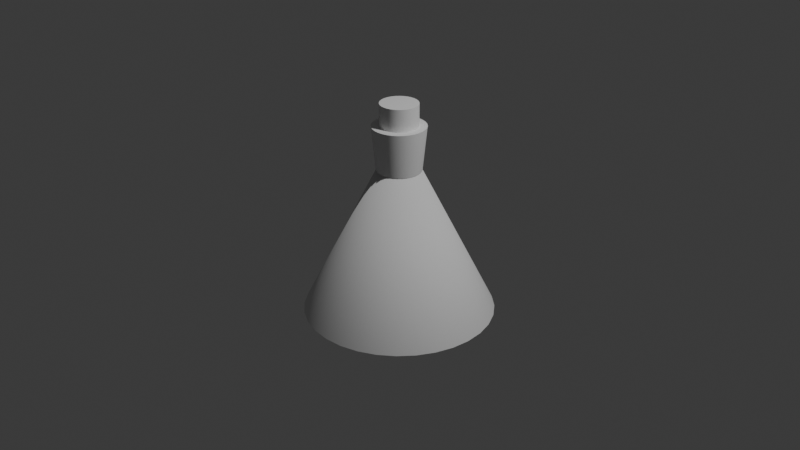 # Source: UNCOLORED_CONE_POTION.blend  (saved by Blender 5.1.30; exported with 4.5.12 LTS)
import bpy
from mathutils import Matrix  # noqa: F401  (used for matrix-valued properties, if any)

bpy.ops.wm.read_factory_settings(use_empty=True)
scene = bpy.context.scene
scene.name = 'Scene'

# ---- collections
col_collection = bpy.data.collections.new('Collection'); scene.collection.children.link(col_collection)

# ---- node groups
ng_smooth_by_angle = bpy.data.node_groups.new('Smooth by Angle', 'GeometryNodeTree')
_s = ng_smooth_by_angle.interface.new_socket(name='Mesh', in_out='OUTPUT', socket_type='NodeSocketGeometry')
_s = ng_smooth_by_angle.interface.new_socket(name='Mesh', in_out='INPUT', socket_type='NodeSocketGeometry')
_s = ng_smooth_by_angle.interface.new_socket(name='Angle', in_out='INPUT', socket_type='NodeSocketFloat')
_s.subtype = 'ANGLE'
_s.default_value = 0.5236
_s.min_value = 0.0
_s.max_value = 3.142
_s.description = 'Maximum face angle for smooth edges'
_s = ng_smooth_by_angle.interface.new_socket(name='Ignore Sharpness', in_out='INPUT', socket_type='NodeSocketBool')
_s.force_non_field = True
ng_smooth_by_angle.is_modifier = True
_N = ng_smooth_by_angle.nodes; _L = ng_smooth_by_angle.links
n0 = _N.new('GeometryNodeSetShadeSmooth'); n0.name = 'Set Shade Smooth'; n0.location = (120, -80)
n0.domain = 'EDGE'
n1 = _N.new('GeometryNodeSetShadeSmooth'); n1.name = 'Set Shade Smooth.001'; n1.location = (300, -80)
n2 = _N.new('NodeGroupOutput'); n2.name = 'Group Output'; n2.location = (480, -80)
n3 = _N.new('GeometryNodeInputMeshEdgeAngle'); n3.name = 'Edge Angle'; n3.location = (-440, -240)
n4 = _N.new('NodeGroupInput'); n4.name = 'Group Input'; n4.location = (-80, -80)
n5 = _N.new('GeometryNodeInputEdgeSmooth'); n5.name = 'Is Edge Smooth'; n5.location = (-260, -120)
n6 = _N.new('GeometryNodeInputShadeSmooth'); n6.name = 'Is Shade Smooth'; n6.location = (-440, -397)
n7 = _N.new('FunctionNodeCompare'); n7.name = 'Compare'; n7.location = (-260, -260)
n7.operation = 'LESS_EQUAL'
n7.inputs[6].default_value = (0.0, 0.0, 0.0, 0.0)
n7.inputs[7].default_value = (0.0, 0.0, 0.0, 0.0)
n8 = _N.new('FunctionNodeBooleanMath'); n8.name = 'Boolean Math.001'; n8.location = (-80, -260)
n9 = _N.new('NodeGroupInput'); n9.name = 'Group Input.001'; n9.location = (-440, -329)
n10 = _N.new('NodeGroupInput'); n10.name = 'Group Input.002'; n10.location = (-259, -189)
n11 = _N.new('FunctionNodeBooleanMath'); n11.name = 'Boolean Math'; n11.location = (-80, -149)
n11.operation = 'OR'
n12 = _N.new('FunctionNodeBooleanMath'); n12.name = 'Boolean Math.002'; n12.location = (-260, -380)
n12.operation = 'OR'
n13 = _N.new('NodeGroupInput'); n13.name = 'Group Input.003'; n13.location = (-440, -460)
_L.new(n3.outputs[0], n7.inputs[0])
_L.new(n1.outputs[0], n2.inputs[0])
_L.new(n9.outputs[1], n7.inputs[1])
_L.new(n7.outputs[0], n8.inputs[0])
_L.new(n4.outputs[0], n0.inputs[0])
_L.new(n0.outputs[0], n1.inputs[0])
_L.new(n8.outputs[0], n0.inputs[2])
_L.new(n10.outputs[2], n11.inputs[1])
_L.new(n5.outputs[0], n11.inputs[0])
_L.new(n11.outputs[0], n0.inputs[1])
_L.new(n13.outputs[2], n12.inputs[1])
_L.new(n6.outputs[0], n12.inputs[0])
_L.new(n12.outputs[0], n8.inputs[1])
n2.is_active_output = True

# ---- world
world_world = bpy.data.worlds.new('World'); scene.world = world_world
world_world.use_nodes = True; world_world.node_tree.nodes.clear()
_N = world_world.node_tree.nodes; _L = world_world.node_tree.links
n0 = _N.new('ShaderNodeOutputWorld'); n0.name = 'World Output'; n0.location = (200, 100)
n1 = _N.new('ShaderNodeBackground'); n1.name = 'Background'; n1.location = (-200, 100)
n1.inputs[0].default_value = (0.05088, 0.05088, 0.05088, 1.0)
_L.new(n1.outputs[0], n0.inputs[0])
n0.is_active_output = True
world_world.color = (0.05088, 0.05088, 0.05088)
world_world.sun_shadow_jitter_overblur = 0.0

# ---- cameras
cam_camera = bpy.data.cameras.new('Camera')
cam_camera.clip_end = 100.0
cam_camera.ortho_scale = 7.314

# ---- lights
light_light = bpy.data.lights.new('Light', 'POINT')
light_light.energy = 1000.0
light_light.shadow_soft_size = 0.1

# ---- meshes
me_cone = bpy.data.meshes.new('Cone')
me_cone.from_pydata([(0.0, 1.0, -1.0), (0.1951, 0.9808, -1.0), (0.3827, 0.9239, -1.0), (0.5556, 0.8315, -1.0), (0.7071, 0.7071, -1.0), (0.8315, 0.5556, -1.0), (0.9239, 0.3827, -1.0), (0.9808, 0.1951, -1.0), (1.0, 0.0, -1.0), (0.9808, -0.1951, -1.0), (0.9239, -0.3827, -1.0), (0.8315, -0.5556, -1.0), (0.7071, -0.7071, -1.0), (0.5556, -0.8315, -1.0), (0.3827, -0.9239, -1.0), (0.1951, -0.9808, -1.0), (0.0, -1.0, -1.0), (-0.1951, -0.9808, -1.0), (-0.3827, -0.9239, -1.0), (-0.5556, -0.8315, -1.0), (-0.7071, -0.7071, -1.0), (-0.8315, -0.5556, -1.0), (-0.9239, -0.3827, -1.0), (-0.9808, -0.1951, -1.0), (-1.0, 0.0, -1.0), (-0.9808, 0.1951, -1.0), (-0.9239, 0.3827, -1.0), (-0.8315, 0.5556, -1.0), (-0.7071, 0.7071, -1.0), (-0.5556, 0.8315, -1.0), (-0.3827, 0.9239, -1.0), (-0.1951, 0.9808, -1.0), (0.0, 0.0, 1.0)], [], [(0, 32, 1), (1, 32, 2), (2, 32, 3), (3, 32, 4), (4, 32, 5), (5, 32, 6), (6, 32, 7), (7, 32, 8), (8, 32, 9), (9, 32, 10), (10, 32, 11), (11, 32, 12), (12, 32, 13), (13, 32, 14), (14, 32, 15), (15, 32, 16), (16, 32, 17), (17, 32, 18), (18, 32, 19), (19, 32, 20), (20, 32, 21), (21, 32, 22), (22, 32, 23), (23, 32, 24), (24, 32, 25), (25, 32, 26), (26, 32, 27), (27, 32, 28), (28, 32, 29), (29, 32, 30), (0, 1, 2, 3, 4, 5, 6, 7, 8, 9, 10, 11, 12, 13, 14, 15, 16, 17, 18, 19, 20, 21, 22, 23, 24, 25, 26, 27, 28, 29, 30, 31), (30, 32, 31), (31, 32, 0)])
me_cone.polygons.foreach_set('use_smooth', [True] * 33)
_uv = me_cone.uv_layers.new(name='UVMap')
_uv.uv.foreach_set('vector', [0.25, 0.49, 0.25, 0.25, 0.2968, 0.4854, 0.2968, 0.4854, 0.25, 0.25, 0.3418, 0.4717, 0.3418, 0.4717, 0.25, 0.25, 0.3833, 0.4496, 0.3833, 0.4496, 0.25, 0.25, 0.4197, 0.4197, 0.4197, 0.4197, 0.25, 0.25, 0.4496, 0.3833, 0.4496, 0.3833, 0.25, 0.25, 0.4717, 0.3418, 0.4717, 0.3418, 0.25, 0.25, 0.4854, 0.2968, 0.4854, 0.2968, 0.25, 0.25, 0.49, 0.25, 0.49, 0.25, 0.25, 0.25, 0.4854, 0.2032, 0.4854, 0.2032, 0.25, 0.25, 0.4717, 0.1582, 0.4717, 0.1582, 0.25, 0.25, 0.4496, 0.1167, 0.4496, 0.1167, 0.25, 0.25, 0.4197, 0.08029, 0.4197, 0.08029, 0.25, 0.25, 0.3833, 0.05045, 0.3833, 0.05045, 0.25, 0.25, 0.3418, 0.02827, 0.3418, 0.02827, 0.25, 0.25, 0.2968, 0.01461, 0.2968, 0.01461, 0.25, 0.25, 0.25, 0.01, 0.25, 0.01, 0.25, 0.25, 0.2032, 0.01461, 0.2032, 0.01461, 0.25, 0.25, 0.1582, 0.02827, 0.1582, 0.02827, 0.25, 0.25, 0.1167, 0.05045, 0.1167, 0.05045, 0.25, 0.25, 0.08029, 0.08029, 0.08029, 0.08029, 0.25, 0.25, 0.05045, 0.1167, 0.05045, 0.1167, 0.25, 0.25, 0.02827, 0.1582, 0.02827, 0.1582, 0.25, 0.25, 0.01461, 0.2032, 0.01461, 0.2032, 0.25, 0.25, 0.01, 0.25, 0.01, 0.25, 0.25, 0.25, 0.01461, 0.2968, 0.01461, 0.2968, 0.25, 0.25, 0.02827, 0.3418, 0.02827, 0.3418, 0.25, 0.25, 0.05045, 0.3833, 0.05045, 0.3833, 0.25, 0.25, 0.08029, 0.4197, 0.08029, 0.4197, 0.25, 0.25, 0.1167, 0.4496, 0.1167, 0.4496, 0.25, 0.25, 0.1582, 0.4717, 0.75, 0.49, 0.7968, 0.4854, 0.8418, 0.4717, 0.8833, 0.4496, 0.9197, 0.4197, 0.9496, 0.3833, 0.9717, 0.3418, 0.9854, 0.2968, 0.99, 0.25, 0.9854, 0.2032, 0.9717, 0.1582, 0.9496, 0.1167, 0.9197, 0.08029, 0.8833, 0.05045, 0.8418, 0.02827, 0.7968, 0.01461, 0.75, 0.01, 0.7032, 0.01461, 0.6582, 0.02827, 0.6167, 0.05045, 0.5803, 0.08029, 0.5504, 0.1167, 0.5283, 0.1582, 0.5146, 0.2032, 0.51, 0.25, 0.5146, 0.2968, 0.5283, 0.3418, 0.5504, 0.3833, 0.5803, 0.4197, 0.6167, 0.4496, 0.6582, 0.4717, 0.7032, 0.4854, 0.1582, 0.4717, 0.25, 0.25, 0.2032, 0.4854, 0.2032, 0.4854, 0.25, 0.25, 0.25, 0.49])
me_cone.update()
me_cylinder = bpy.data.meshes.new('Cylinder')
me_cylinder.from_pydata([(0.0, 1.0, -1.0), (1.004e-10, 1.2, 1.0), (0.1951, 0.9808, -1.0), (0.2342, 1.177, 1.0), (0.3827, 0.9239, -1.0), (0.4593, 1.109, 1.0), (0.5556, 0.8315, -1.0), (0.6668, 0.998, 1.0), (0.7071, 0.7071, -1.0), (0.8487, 0.8487, 1.0), (0.8315, 0.5556, -1.0), (0.998, 0.6668, 1.0), (0.9239, 0.3827, -1.0), (1.109, 0.4593, 1.0), (0.9808, 0.1951, -1.0), (1.177, 0.2342, 1.0), (1.0, 0.0, -1.0), (1.2, 5.622e-09, 1.0), (0.9808, -0.1951, -1.0), (1.177, -0.2342, 1.0), (0.9239, -0.3827, -1.0), (1.109, -0.4593, 1.0), (0.8315, -0.5556, -1.0), (0.998, -0.6668, 1.0), (0.7071, -0.7071, -1.0), (0.8487, -0.8487, 1.0), (0.5556, -0.8315, -1.0), (0.6668, -0.998, 1.0), (0.3827, -0.9239, -1.0), (0.4593, -1.109, 1.0), (0.1951, -0.9808, -1.0), (0.2342, -1.177, 1.0), (0.0, -1.0, -1.0), (1.004e-10, -1.2, 1.0), (-0.1951, -0.9808, -1.0), (-0.2342, -1.177, 1.0), (-0.3827, -0.9239, -1.0), (-0.4593, -1.109, 1.0), (-0.5556, -0.8315, -1.0), (-0.6668, -0.998, 1.0), (-0.7071, -0.7071, -1.0), (-0.8487, -0.8487, 1.0), (-0.8315, -0.5556, -1.0), (-0.998, -0.6668, 1.0), (-0.9239, -0.3827, -1.0), (-1.109, -0.4593, 1.0), (-0.9808, -0.1951, -1.0), (-1.177, -0.2342, 1.0), (-1.0, 0.0, -1.0), (-1.2, 5.622e-09, 1.0), (-0.9808, 0.1951, -1.0), (-1.177, 0.2342, 1.0), (-0.9239, 0.3827, -1.0), (-1.109, 0.4593, 1.0), (-0.8315, 0.5556, -1.0), (-0.998, 0.6668, 1.0), (-0.7071, 0.7071, -1.0), (-0.8487, 0.8487, 1.0), (-0.5556, 0.8315, -1.0), (-0.6668, 0.998, 1.0), (-0.3827, 0.9239, -1.0), (-0.4593, 1.109, 1.0), (-0.1951, 0.9808, -1.0), (-0.2342, 1.177, 1.0), (0.2342, 1.177, 1.0), (1.004e-10, 1.2, 1.0), (0.4593, 1.109, 1.0), (0.6668, 0.998, 1.0), (0.8487, 0.8487, 1.0), (0.998, 0.6668, 1.0), (1.109, 0.4593, 1.0), (1.177, 0.2342, 1.0), (1.2, 5.622e-09, 1.0), (1.177, -0.2342, 1.0), (1.109, -0.4593, 1.0), (0.998, -0.6668, 1.0), (0.8487, -0.8487, 1.0), (0.6668, -0.998, 1.0), (0.4593, -1.109, 1.0), (0.2342, -1.177, 1.0), (1.004e-10, -1.2, 1.0), (-0.2342, -1.177, 1.0), (-0.4593, -1.109, 1.0), (-0.6668, -0.998, 1.0), (-0.8487, -0.8487, 1.0), (-0.998, -0.6668, 1.0), (-1.109, -0.4593, 1.0), (-1.177, -0.2342, 1.0), (-1.2, 5.622e-09, 1.0), (-1.177, 0.2342, 1.0), (-1.109, 0.4593, 1.0), (-0.998, 0.6668, 1.0), (-0.8487, 0.8487, 1.0), (-0.6668, 0.998, 1.0), (-0.4593, 1.109, 1.0), (-0.2342, 1.177, 1.0), (0.1171, 1.189, 1.0), (0.3467, 1.143, 1.0), (0.5631, 1.053, 1.0), (0.7578, 0.9233, 1.0), (0.9233, 0.7578, 1.0), (1.053, 0.5631, 1.0), (1.143, 0.3467, 1.0), (1.189, 0.1171, 1.0), (1.189, -0.1171, 1.0), (1.143, -0.3467, 1.0), (1.053, -0.5631, 1.0), (0.9233, -0.7578, 1.0), (0.7578, -0.9233, 1.0), (0.5631, -1.053, 1.0), (0.3467, -1.143, 1.0), (0.1171, -1.189, 1.0), (-0.1171, -1.189, 1.0), (-0.3467, -1.143, 1.0), (-0.5631, -1.053, 1.0), (-0.7578, -0.9233, 1.0), (-0.9233, -0.7578, 1.0), (-1.053, -0.5631, 1.0), (-1.143, -0.3467, 1.0), (-1.189, -0.1171, 1.0), (-1.189, 0.1171, 1.0), (-1.143, 0.3467, 1.0), (-1.053, 0.5631, 1.0), (-0.9233, 0.7578, 1.0), (-0.7578, 0.9233, 1.0), (-0.5631, 1.053, 1.0), (-0.3467, 1.143, 1.0), (-0.1171, 1.189, 1.0), (3.594e-08, 0.8478, 0.3074), (3.594e-08, 0.8478, 2.003), (0.1654, 0.8315, 0.3074), (0.1654, 0.8315, 2.003), (0.3245, 0.7833, 0.3074), (0.3245, 0.7833, 2.003), (0.471, 0.7049, 0.3074), (0.471, 0.7049, 2.003), (0.5995, 0.5995, 0.3074), (0.5995, 0.5995, 2.003), (0.7049, 0.471, 0.3074), (0.7049, 0.471, 2.003), (0.7833, 0.3245, 0.3074), (0.7833, 0.3245, 2.003), (0.8315, 0.1654, 0.3074), (0.8315, 0.1654, 2.003), (0.8478, 3.754e-09, 0.3074), (0.8478, 3.754e-09, 2.003), (0.8315, -0.1654, 0.3074), (0.8315, -0.1654, 2.003), (0.7833, -0.3245, 0.3074), (0.7833, -0.3245, 2.003), (0.7049, -0.471, 0.3074), (0.7049, -0.471, 2.003), (0.5995, -0.5995, 0.3074), (0.5995, -0.5995, 2.003), (0.471, -0.7049, 0.3074), (0.471, -0.7049, 2.003), (0.3245, -0.7833, 0.3074), (0.3245, -0.7833, 2.003), (0.1654, -0.8315, 0.3074), (0.1654, -0.8315, 2.003), (3.594e-08, -0.8478, 0.3074), (3.594e-08, -0.8478, 2.003), (-0.1654, -0.8315, 0.3074), (-0.1654, -0.8315, 2.003), (-0.3245, -0.7833, 0.3074), (-0.3245, -0.7833, 2.003), (-0.471, -0.7049, 0.3074), (-0.471, -0.7049, 2.003), (-0.5995, -0.5995, 0.3074), (-0.5995, -0.5995, 2.003), (-0.7049, -0.471, 0.3074), (-0.7049, -0.471, 2.003), (-0.7833, -0.3245, 0.3074), (-0.7833, -0.3245, 2.003), (-0.8315, -0.1654, 0.3074), (-0.8315, -0.1654, 2.003), (-0.8478, 3.754e-09, 0.3074), (-0.8478, 3.754e-09, 2.003), (-0.8315, 0.1654, 0.3074), (-0.8315, 0.1654, 2.003), (-0.7833, 0.3245, 0.3074), (-0.7833, 0.3245, 2.003), (-0.7049, 0.471, 0.3074), (-0.7049, 0.471, 2.003), (-0.5995, 0.5995, 0.3074), (-0.5995, 0.5995, 2.003), (-0.471, 0.7049, 0.3074), (-0.471, 0.7049, 2.003), (-0.3245, 0.7833, 0.3074), (-0.3245, 0.7833, 2.003), (-0.1654, 0.8315, 0.3074), (-0.1654, 0.8315, 2.003)], [], [(0, 65, 64, 2), (2, 64, 66, 4), (4, 66, 67, 6), (6, 67, 68, 8), (8, 68, 69, 10), (10, 69, 70, 12), (12, 70, 71, 14), (14, 71, 72, 16), (16, 72, 73, 18), (18, 73, 74, 20), (20, 74, 75, 22), (22, 75, 76, 24), (24, 76, 77, 26), (26, 77, 78, 28), (28, 78, 79, 30), (30, 79, 80, 32), (32, 80, 81, 34), (34, 81, 82, 36), (36, 82, 83, 38), (38, 83, 84, 40), (40, 84, 85, 42), (42, 85, 86, 44), (44, 86, 87, 46), (46, 87, 88, 48), (48, 88, 89, 50), (50, 89, 90, 52), (52, 90, 91, 54), (54, 91, 92, 56), (56, 92, 93, 58), (58, 93, 94, 60), (3, 96, 1, 127, 63, 126, 61, 125, 59, 124, 57, 123, 55, 122, 53, 121, 51, 120, 49, 119, 47, 118, 45, 117, 43, 116, 41, 115, 39, 114, 37, 113, 35, 112, 33, 111, 31, 110, 29, 109, 27, 108, 25, 107, 23, 106, 21, 105, 19, 104, 17, 103, 15, 102, 13, 101, 11, 100, 9, 99, 7, 98, 5, 97), (60, 94, 95, 62), (62, 95, 65, 0), (0, 2, 4, 6, 8, 10, 12, 14, 16, 18, 20, 22, 24, 26, 28, 30, 32, 34, 36, 38, 40, 42, 44, 46, 48, 50, 52, 54, 56, 58, 60, 62), (1, 96, 3, 64, 65), (3, 97, 5, 66, 64), (5, 98, 7, 67, 66), (7, 99, 9, 68, 67), (9, 100, 11, 69, 68), (11, 101, 13, 70, 69), (13, 102, 15, 71, 70), (15, 103, 17, 72, 71), (17, 104, 19, 73, 72), (19, 105, 21, 74, 73), (21, 106, 23, 75, 74), (23, 107, 25, 76, 75), (25, 108, 27, 77, 76), (27, 109, 29, 78, 77), (29, 110, 31, 79, 78), (31, 111, 33, 80, 79), (33, 112, 35, 81, 80), (35, 113, 37, 82, 81), (37, 114, 39, 83, 82), (39, 115, 41, 84, 83), (41, 116, 43, 85, 84), (43, 117, 45, 86, 85), (45, 118, 47, 87, 86), (47, 119, 49, 88, 87), (49, 120, 51, 89, 88), (51, 121, 53, 90, 89), (53, 122, 55, 91, 90), (55, 123, 57, 92, 91), (57, 124, 59, 93, 92), (59, 125, 61, 94, 93), (61, 126, 63, 95, 94), (63, 127, 1, 65, 95), (128, 129, 131, 130), (130, 131, 133, 132), (132, 133, 135, 134), (134, 135, 137, 136), (136, 137, 139, 138), (138, 139, 141, 140), (140, 141, 143, 142), (142, 143, 145, 144), (144, 145, 147, 146), (146, 147, 149, 148), (148, 149, 151, 150), (150, 151, 153, 152), (152, 153, 155, 154), (154, 155, 157, 156), (156, 157, 159, 158), (158, 159, 161, 160), (160, 161, 163, 162), (162, 163, 165, 164), (164, 165, 167, 166), (166, 167, 169, 168), (168, 169, 171, 170), (170, 171, 173, 172), (172, 173, 175, 174), (174, 175, 177, 176), (176, 177, 179, 178), (178, 179, 181, 180), (180, 181, 183, 182), (182, 183, 185, 184), (184, 185, 187, 186), (186, 187, 189, 188), (131, 129, 191, 189, 187, 185, 183, 181, 179, 177, 175, 173, 171, 169, 167, 165, 163, 161, 159, 157, 155, 153, 151, 149, 147, 145, 143, 141, 139, 137, 135, 133), (188, 189, 191, 190), (190, 191, 129, 128), (128, 130, 132, 134, 136, 138, 140, 142, 144, 146, 148, 150, 152, 154, 156, 158, 160, 162, 164, 166, 168, 170, 172, 174, 176, 178, 180, 182, 184, 186, 188, 190)])
me_cylinder.polygons.foreach_set('use_smooth', [True] * 100)
_uv = me_cylinder.uv_layers.new(name='UVMap')
_uv.uv.foreach_set('vector', [1.0, 0.5, 1.0, 1.0, 0.9688, 1.0, 0.9688, 0.5, 0.9688, 0.5, 0.9688, 1.0, 0.9375, 1.0, 0.9375, 0.5, 0.9375, 0.5, 0.9375, 1.0, 0.9062, 1.0, 0.9062, 0.5, 0.9062, 0.5, 0.9062, 1.0, 0.875, 1.0, 0.875, 0.5, 0.875, 0.5, 0.875, 1.0, 0.8438, 1.0, 0.8438, 0.5, 0.8438, 0.5, 0.8438, 1.0, 0.8125, 1.0, 0.8125, 0.5, 0.8125, 0.5, 0.8125, 1.0, 0.7812, 1.0, 0.7812, 0.5, 0.7812, 0.5, 0.7812, 1.0, 0.75, 1.0, 0.75, 0.5, 0.75, 0.5, 0.75, 1.0, 0.7188, 1.0, 0.7188, 0.5, 0.7188, 0.5, 0.7188, 1.0, 0.6875, 1.0, 0.6875, 0.5, 0.6875, 0.5, 0.6875, 1.0, 0.6562, 1.0, 0.6562, 0.5, 0.6562, 0.5, 0.6562, 1.0, 0.625, 1.0, 0.625, 0.5, 0.625, 0.5, 0.625, 1.0, 0.5938, 1.0, 0.5938, 0.5, 0.5938, 0.5, 0.5938, 1.0, 0.5625, 1.0, 0.5625, 0.5, 0.5625, 0.5, 0.5625, 1.0, 0.5312, 1.0, 0.5312, 0.5, 0.5312, 0.5, 0.5312, 1.0, 0.5, 1.0, 0.5, 0.5, 0.5, 0.5, 0.5, 1.0, 0.4688, 1.0, 0.4688, 0.5, 0.4688, 0.5, 0.4688, 1.0, 0.4375, 1.0, 0.4375, 0.5, 0.4375, 0.5, 0.4375, 1.0, 0.4062, 1.0, 0.4062, 0.5, 0.4062, 0.5, 0.4062, 1.0, 0.375, 1.0, 0.375, 0.5, 0.375, 0.5, 0.375, 1.0, 0.3438, 1.0, 0.3438, 0.5, 0.3438, 0.5, 0.3438, 1.0, 0.3125, 1.0, 0.3125, 0.5, 0.3125, 0.5, 0.3125, 1.0, 0.2812, 1.0, 0.2812, 0.5, 0.2812, 0.5, 0.2812, 1.0, 0.25, 1.0, 0.25, 0.5, 0.25, 0.5, 0.25, 1.0, 0.2188, 1.0, 0.2188, 0.5, 0.2188, 0.5, 0.2188, 1.0, 0.1875, 1.0, 0.1875, 0.5, 0.1875, 0.5, 0.1875, 1.0, 0.1562, 1.0, 0.1562, 0.5, 0.1562, 0.5, 0.1562, 1.0, 0.125, 1.0, 0.125, 0.5, 0.125, 0.5, 0.125, 1.0, 0.09375, 1.0, 0.09375, 0.5, 0.09375, 0.5, 0.09375, 1.0, 0.0625, 1.0, 0.0625, 0.5, 0.2968, 0.4854, 0.2734, 0.4877, 0.25, 0.49, 0.2266, 0.4877, 0.2032, 0.4854, 0.1807, 0.4786, 0.1582, 0.4717, 0.1374, 0.4606, 0.1167, 0.4496, 0.09848, 0.4346, 0.08029, 0.4197, 0.06537, 0.4015, 0.05045, 0.3833, 0.03936, 0.3626, 0.02827, 0.3418, 0.02144, 0.3193, 0.01461, 0.2968, 0.01231, 0.2734, 0.01, 0.25, 0.01231, 0.2266, 0.01461, 0.2032, 0.02144, 0.1807, 0.02827, 0.1582, 0.03936, 0.1374, 0.05045, 0.1167, 0.06537, 0.09848, 0.08029, 0.08029, 0.09848, 0.06537, 0.1167, 0.05045, 0.1374, 0.03936, 0.1582, 0.02827, 0.1807, 0.02144, 0.2032, 0.01461, 0.2266, 0.01231, 0.25, 0.01, 0.2734, 0.01231, 0.2968, 0.01461, 0.3193, 0.02144, 0.3418, 0.02827, 0.3626, 0.03936, 0.3833, 0.05045, 0.4015, 0.06537, 0.4197, 0.08029, 0.4346, 0.09848, 0.4496, 0.1167, 0.4606, 0.1374, 0.4717, 0.1582, 0.4786, 0.1807, 0.4854, 0.2032, 0.4877, 0.2266, 0.49, 0.25, 0.4877, 0.2734, 0.4854, 0.2968, 0.4786, 0.3193, 0.4717, 0.3418, 0.4606, 0.3626, 0.4496, 0.3833, 0.4346, 0.4015, 0.4197, 0.4197, 0.4015, 0.4346, 0.3833, 0.4496, 0.3626, 0.4606, 0.3418, 0.4717, 0.3193, 0.4786, 0.0625, 0.5, 0.0625, 1.0, 0.03125, 1.0, 0.03125, 0.5, 0.03125, 0.5, 0.03125, 1.0, 0.0, 1.0, 0.0, 0.5, 0.75, 0.49, 0.7968, 0.4854, 0.8418, 0.4717, 0.8833, 0.4496, 0.9197, 0.4197, 0.9496, 0.3833, 0.9717, 0.3418, 0.9854, 0.2968, 0.99, 0.25, 0.9854, 0.2032, 0.9717, 0.1582, 0.9496, 0.1167, 0.9197, 0.08029, 0.8833, 0.05045, 0.8418, 0.02827, 0.7968, 0.01461, 0.75, 0.01, 0.7032, 0.01461, 0.6582, 0.02827, 0.6167, 0.05045, 0.5803, 0.08029, 0.5504, 0.1167, 0.5283, 0.1582, 0.5146, 0.2032, 0.51, 0.25, 0.5146, 0.2968, 0.5283, 0.3418, 0.5504, 0.3833, 0.5803, 0.4197, 0.6167, 0.4496, 0.6582, 0.4717, 0.7032, 0.4854, 0.25, 0.49, 0.2734, 0.4877, 0.2968, 0.4854, 0.2968, 0.4854, 0.25, 0.49, 0.2968, 0.4854, 0.3193, 0.4786, 0.3418, 0.4717, 0.3418, 0.4717, 0.2968, 0.4854, 0.3418, 0.4717, 0.3626, 0.4606, 0.3833, 0.4496, 0.3833, 0.4496, 0.3418, 0.4717, 0.3833, 0.4496, 0.4015, 0.4346, 0.4197, 0.4197, 0.4197, 0.4197, 0.3833, 0.4496, 0.4197, 0.4197, 0.4346, 0.4015, 0.4496, 0.3833, 0.4496, 0.3833, 0.4197, 0.4197, 0.4496, 0.3833, 0.4606, 0.3626, 0.4717, 0.3418, 0.4717, 0.3418, 0.4496, 0.3833, 0.4717, 0.3418, 0.4786, 0.3193, 0.4854, 0.2968, 0.4854, 0.2968, 0.4717, 0.3418, 0.4854, 0.2968, 0.4877, 0.2734, 0.49, 0.25, 0.49, 0.25, 0.4854, 0.2968, 0.49, 0.25, 0.4877, 0.2266, 0.4854, 0.2032, 0.4854, 0.2032, 0.49, 0.25, 0.4854, 0.2032, 0.4786, 0.1807, 0.4717, 0.1582, 0.4717, 0.1582, 0.4854, 0.2032, 0.4717, 0.1582, 0.4606, 0.1374, 0.4496, 0.1167, 0.4496, 0.1167, 0.4717, 0.1582, 0.4496, 0.1167, 0.4346, 0.09848, 0.4197, 0.08029, 0.4197, 0.08029, 0.4496, 0.1167, 0.4197, 0.08029, 0.4015, 0.06537, 0.3833, 0.05045, 0.3833, 0.05045, 0.4197, 0.08029, 0.3833, 0.05045, 0.3626, 0.03936, 0.3418, 0.02827, 0.3418, 0.02827, 0.3833, 0.05045, 0.3418, 0.02827, 0.3193, 0.02144, 0.2968, 0.01461, 0.2968, 0.01461, 0.3418, 0.02827, 0.2968, 0.01461, 0.2734, 0.01231, 0.25, 0.01, 0.25, 0.01, 0.2968, 0.01461, 0.25, 0.01, 0.2266, 0.01231, 0.2032, 0.01461, 0.2032, 0.01461, 0.25, 0.01, 0.2032, 0.01461, 0.1807, 0.02144, 0.1582, 0.02827, 0.1582, 0.02827, 0.2032, 0.01461, 0.1582, 0.02827, 0.1374, 0.03936, 0.1167, 0.05045, 0.1167, 0.05045, 0.1582, 0.02827, 0.1167, 0.05045, 0.09848, 0.06537, 0.08029, 0.08029, 0.08029, 0.08029, 0.1167, 0.05045, 0.08029, 0.08029, 0.06537, 0.09848, 0.05045, 0.1167, 0.05045, 0.1167, 0.08029, 0.08029, 0.05045, 0.1167, 0.03936, 0.1374, 0.02827, 0.1582, 0.02827, 0.1582, 0.05045, 0.1167, 0.02827, 0.1582, 0.02144, 0.1807, 0.01461, 0.2032, 0.01461, 0.2032, 0.02827, 0.1582, 0.01461, 0.2032, 0.01231, 0.2266, 0.01, 0.25, 0.01, 0.25, 0.01461, 0.2032, 0.01, 0.25, 0.01231, 0.2734, 0.01461, 0.2968, 0.01461, 0.2968, 0.01, 0.25, 0.01461, 0.2968, 0.02144, 0.3193, 0.02827, 0.3418, 0.02827, 0.3418, 0.01461, 0.2968, 0.02827, 0.3418, 0.03936, 0.3626, 0.05045, 0.3833, 0.05045, 0.3833, 0.02827, 0.3418, 0.05045, 0.3833, 0.06537, 0.4015, 0.08029, 0.4197, 0.08029, 0.4197, 0.05045, 0.3833, 0.08029, 0.4197, 0.09848, 0.4346, 0.1167, 0.4496, 0.1167, 0.4496, 0.08029, 0.4197, 0.1167, 0.4496, 0.1374, 0.4606, 0.1582, 0.4717, 0.1582, 0.4717, 0.1167, 0.4496, 0.1582, 0.4717, 0.1807, 0.4786, 0.2032, 0.4854, 0.2032, 0.4854, 0.1582, 0.4717, 0.2032, 0.4854, 0.2266, 0.4877, 0.25, 0.49, 0.25, 0.49, 0.2032, 0.4854, 1.0, 0.5, 1.0, 1.0, 0.9688, 1.0, 0.9688, 0.5, 0.9688, 0.5, 0.9688, 1.0, 0.9375, 1.0, 0.9375, 0.5, 0.9375, 0.5, 0.9375, 1.0, 0.9062, 1.0, 0.9062, 0.5, 0.9062, 0.5, 0.9062, 1.0, 0.875, 1.0, 0.875, 0.5, 0.875, 0.5, 0.875, 1.0, 0.8438, 1.0, 0.8438, 0.5, 0.8438, 0.5, 0.8438, 1.0, 0.8125, 1.0, 0.8125, 0.5, 0.8125, 0.5, 0.8125, 1.0, 0.7812, 1.0, 0.7812, 0.5, 0.7812, 0.5, 0.7812, 1.0, 0.75, 1.0, 0.75, 0.5, 0.75, 0.5, 0.75, 1.0, 0.7188, 1.0, 0.7188, 0.5, 0.7188, 0.5, 0.7188, 1.0, 0.6875, 1.0, 0.6875, 0.5, 0.6875, 0.5, 0.6875, 1.0, 0.6562, 1.0, 0.6562, 0.5, 0.6562, 0.5, 0.6562, 1.0, 0.625, 1.0, 0.625, 0.5, 0.625, 0.5, 0.625, 1.0, 0.5938, 1.0, 0.5938, 0.5, 0.5938, 0.5, 0.5938, 1.0, 0.5625, 1.0, 0.5625, 0.5, 0.5625, 0.5, 0.5625, 1.0, 0.5312, 1.0, 0.5312, 0.5, 0.5312, 0.5, 0.5312, 1.0, 0.5, 1.0, 0.5, 0.5, 0.5, 0.5, 0.5, 1.0, 0.4688, 1.0, 0.4688, 0.5, 0.4688, 0.5, 0.4688, 1.0, 0.4375, 1.0, 0.4375, 0.5, 0.4375, 0.5, 0.4375, 1.0, 0.4062, 1.0, 0.4062, 0.5, 0.4062, 0.5, 0.4062, 1.0, 0.375, 1.0, 0.375, 0.5, 0.375, 0.5, 0.375, 1.0, 0.3438, 1.0, 0.3438, 0.5, 0.3438, 0.5, 0.3438, 1.0, 0.3125, 1.0, 0.3125, 0.5, 0.3125, 0.5, 0.3125, 1.0, 0.2812, 1.0, 0.2812, 0.5, 0.2812, 0.5, 0.2812, 1.0, 0.25, 1.0, 0.25, 0.5, 0.25, 0.5, 0.25, 1.0, 0.2188, 1.0, 0.2188, 0.5, 0.2188, 0.5, 0.2188, 1.0, 0.1875, 1.0, 0.1875, 0.5, 0.1875, 0.5, 0.1875, 1.0, 0.1562, 1.0, 0.1562, 0.5, 0.1562, 0.5, 0.1562, 1.0, 0.125, 1.0, 0.125, 0.5, 0.125, 0.5, 0.125, 1.0, 0.09375, 1.0, 0.09375, 0.5, 0.09375, 0.5, 0.09375, 1.0, 0.0625, 1.0, 0.0625, 0.5, 0.2968, 0.4854, 0.25, 0.49, 0.2032, 0.4854, 0.1582, 0.4717, 0.1167, 0.4496, 0.08029, 0.4197, 0.05045, 0.3833, 0.02827, 0.3418, 0.01461, 0.2968, 0.01, 0.25, 0.01461, 0.2032, 0.02827, 0.1582, 0.05045, 0.1167, 0.08029, 0.08029, 0.1167, 0.05045, 0.1582, 0.02827, 0.2032, 0.01461, 0.25, 0.01, 0.2968, 0.01461, 0.3418, 0.02827, 0.3833, 0.05045, 0.4197, 0.08029, 0.4496, 0.1167, 0.4717, 0.1582, 0.4854, 0.2032, 0.49, 0.25, 0.4854, 0.2968, 0.4717, 0.3418, 0.4496, 0.3833, 0.4197, 0.4197, 0.3833, 0.4496, 0.3418, 0.4717, 0.0625, 0.5, 0.0625, 1.0, 0.03125, 1.0, 0.03125, 0.5, 0.03125, 0.5, 0.03125, 1.0, 0.0, 1.0, 0.0, 0.5, 0.75, 0.49, 0.7968, 0.4854, 0.8418, 0.4717, 0.8833, 0.4496, 0.9197, 0.4197, 0.9496, 0.3833, 0.9717, 0.3418, 0.9854, 0.2968, 0.99, 0.25, 0.9854, 0.2032, 0.9717, 0.1582, 0.9496, 0.1167, 0.9197, 0.08029, 0.8833, 0.05045, 0.8418, 0.02827, 0.7968, 0.01461, 0.75, 0.01, 0.7032, 0.01461, 0.6582, 0.02827, 0.6167, 0.05045, 0.5803, 0.08029, 0.5504, 0.1167, 0.5283, 0.1582, 0.5146, 0.2032, 0.51, 0.25, 0.5146, 0.2968, 0.5283, 0.3418, 0.5504, 0.3833, 0.5803, 0.4197, 0.6167, 0.4496, 0.6582, 0.4717, 0.7032, 0.4854])
me_cylinder.update()

# ---- objects
ob_light = bpy.data.objects.new('Light', light_light)
ob_camera = bpy.data.objects.new('Camera', cam_camera)
ob_cone = bpy.data.objects.new('Cone', me_cone)
ob_cylinder = bpy.data.objects.new('Cylinder', me_cylinder)

# ---- transforms, parenting, visibility, modifiers, constraints
ob_light.location = (4.076, 1.005, 5.904)
ob_light.rotation_euler = (0.6503, 0.05522, 1.866)
ob_light.lock_rotations_4d = False
ob_light.empty_display_type = 'ARROWS'
ob_light.color = (0.0, 0.0, 0.0, 0.0)
ob_light.lineart.crease_threshold = 0.0
ob_camera.location = (7.359, -6.926, 4.958)
ob_camera.rotation_euler = (1.109, 0.0, 0.8149)
ob_camera.lock_rotations_4d = False
ob_camera.empty_display_type = 'ARROWS'
ob_camera.color = (0.0, 0.0, 0.0, 0.0)
ob_camera.display_type = 'WIRE'
ob_camera.lineart.crease_threshold = 0.0
ob_cone.location = (0.0, 0.0, 0.0)
_m = ob_cone.modifiers.new('Smooth by Angle', 'NODES')
_m.node_group = ng_smooth_by_angle
_m.use_pin_to_last = True
_m.show_group_selector = False
ob_cylinder.location = (0.0, 0.0, 0.7778)
ob_cylinder.scale = (0.2322, 0.2322, 0.2322)
_m = ob_cylinder.modifiers.new('Smooth by Angle', 'NODES')
_m.node_group = ng_smooth_by_angle
_m.use_pin_to_last = True
_m.show_group_selector = False

# ---- collection membership
col_collection.objects.link(ob_light)
col_collection.objects.link(ob_camera)
col_collection.objects.link(ob_cone)
col_collection.objects.link(ob_cylinder)

# ---- scene / render settings (as saved in the file)
scene.camera = ob_camera
scene.frame_start = 1; scene.frame_end = 250; scene.frame_set(1)
scene.render.engine = 'BLENDER_EEVEE_NEXT'
scene.render.bake_bias = 0.0
scene.render.bake_samples = 0
scene.cycles.sampling_pattern = 'TABULATED_SOBOL'
scene.eevee.use_volume_custom_range = False
bpy.context.view_layer.update()
